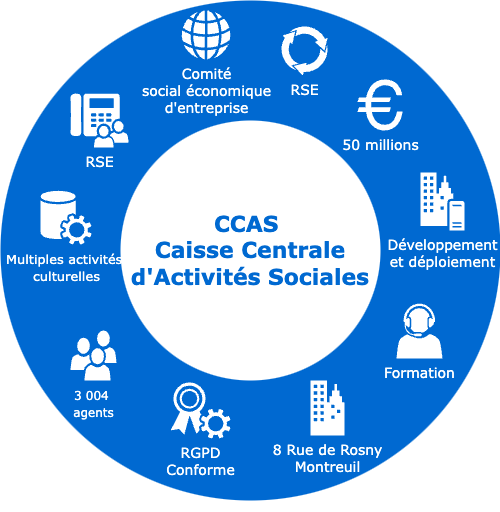

The diagram above was exported from draw.io. Its source (the exported page's mxGraphModel, read from the mxfile embedded in the PNG):
<mxGraphModel dx="924" dy="633" grid="1" gridSize="10" guides="1" tooltips="1" connect="1" arrows="1" fold="1" page="1" pageScale="1" pageWidth="1100" pageHeight="850" background="none" math="0" shadow="0">
  <root>
    <mxCell id="0" />
    <mxCell id="1" parent="0" />
    <mxCell id="70666756c84bb93c-1" value="" style="ellipse;whiteSpace=wrap;html=1;rounded=0;shadow=0;comic=0;strokeWidth=1;fontFamily=Verdana;fontSize=14;strokeColor=none;fillColor=#0069D1;" parent="1" vertex="1">
      <mxGeometry x="280" y="110" width="500" height="500" as="geometry" />
    </mxCell>
    <mxCell id="70666756c84bb93c-2" value="CCAS&amp;nbsp;&lt;br&gt;Caisse Centrale d'Activités Sociales" style="ellipse;whiteSpace=wrap;html=1;rounded=0;shadow=0;comic=0;strokeWidth=1;fontFamily=Verdana;fontSize=22;strokeColor=none;fillColor=#ffffff;fontColor=#0069D1;fontStyle=1" parent="1" vertex="1">
      <mxGeometry x="400" y="230" width="260" height="260" as="geometry" />
    </mxCell>
    <mxCell id="70666756c84bb93c-5" value="&lt;font style=&quot;font-size: 12px;&quot;&gt;3&amp;nbsp;004&amp;nbsp;&lt;br&gt;agents&lt;/font&gt;" style="shadow=0;dashed=0;html=1;strokeColor=none;fillColor=#ffffff;labelPosition=center;verticalLabelPosition=bottom;verticalAlign=top;shape=mxgraph.office.users.users;rounded=0;comic=0;fontFamily=Verdana;fontSize=14;fontColor=#FFFFFF;" parent="1" vertex="1">
      <mxGeometry x="350" y="440" width="46" height="50" as="geometry" />
    </mxCell>
    <mxCell id="70666756c84bb93c-6" value="Formation" style="shadow=0;dashed=0;html=1;strokeColor=none;fillColor=#ffffff;labelPosition=center;verticalLabelPosition=bottom;verticalAlign=top;shape=mxgraph.office.users.call_center_agent;rounded=0;comic=0;fontFamily=Verdana;fontSize=14;fontColor=#FFFFFF;" parent="1" vertex="1">
      <mxGeometry x="676" y="413" width="46" height="55" as="geometry" />
    </mxCell>
    <mxCell id="70666756c84bb93c-7" value="RSE" style="shadow=0;dashed=0;html=1;strokeColor=none;fillColor=#ffffff;labelPosition=center;verticalLabelPosition=bottom;verticalAlign=top;shape=mxgraph.office.users.response_group;rounded=0;comic=0;fontFamily=Verdana;fontSize=14;fontColor=#FFFFFF;" parent="1" vertex="1">
      <mxGeometry x="350" y="203" width="58" height="54" as="geometry" />
    </mxCell>
    <mxCell id="70666756c84bb93c-8" value="&lt;font style=&quot;font-size: 13px;&quot;&gt;Multiples activités&amp;nbsp;&lt;br&gt;culturelles&lt;/font&gt;" style="shadow=0;dashed=0;html=1;strokeColor=none;fillColor=#ffffff;labelPosition=center;verticalLabelPosition=bottom;verticalAlign=top;shape=mxgraph.office.services.central_management_service;rounded=0;comic=0;fontFamily=Verdana;fontSize=14;fontColor=#FFFFFF;" parent="1" vertex="1">
      <mxGeometry x="320" y="300" width="51" height="54" as="geometry" />
    </mxCell>
    <mxCell id="70666756c84bb93c-9" value="Développement&lt;br&gt;et déploiement" style="shadow=0;dashed=0;html=1;strokeColor=none;fillColor=#ffffff;labelPosition=center;verticalLabelPosition=bottom;verticalAlign=top;shape=mxgraph.office.servers.on_premises_server;rounded=0;comic=0;fontFamily=Verdana;fontSize=14;fontColor=#FFFFFF;" parent="1" vertex="1">
      <mxGeometry x="700" y="282" width="44" height="58" as="geometry" />
    </mxCell>
    <mxCell id="70666756c84bb93c-10" value="RGPD&lt;br&gt;Conforme&lt;br&gt;&lt;br&gt;&lt;div&gt;&lt;br&gt;&lt;/div&gt;" style="shadow=0;dashed=0;html=1;strokeColor=none;fillColor=#ffffff;labelPosition=center;verticalLabelPosition=bottom;verticalAlign=top;shape=mxgraph.office.security.token_service;rounded=0;comic=0;fontFamily=Verdana;fontSize=14;fontColor=#FFFFFF;" parent="1" vertex="1">
      <mxGeometry x="450" y="492" width="60" height="56" as="geometry" />
    </mxCell>
    <mxCell id="70666756c84bb93c-11" value="8 Rue de Rosny&lt;br&gt;Montreuil" style="shadow=0;dashed=0;html=1;strokeColor=none;fillColor=#ffffff;labelPosition=center;verticalLabelPosition=bottom;verticalAlign=top;shape=mxgraph.office.concepts.on_premises;rounded=0;comic=0;fontFamily=Verdana;fontSize=14;fontColor=#FFFFFF;" parent="1" vertex="1">
      <mxGeometry x="590" y="490" width="34" height="55" as="geometry" />
    </mxCell>
    <mxCell id="70666756c84bb93c-12" value="Comité &lt;br&gt;social économique &lt;br&gt;d'entreprise" style="shadow=0;dashed=0;html=1;strokeColor=none;fillColor=#ffffff;labelPosition=center;verticalLabelPosition=bottom;verticalAlign=top;shape=mxgraph.office.concepts.globe_internet;rounded=0;comic=0;fontFamily=Verdana;fontSize=14;fontColor=#FFFFFF;" parent="1" vertex="1">
      <mxGeometry x="461" y="120" width="49" height="49" as="geometry" />
    </mxCell>
    <mxCell id="70666756c84bb93c-13" value="&lt;span style=&quot;background-color: initial;&quot;&gt;RSE&lt;br&gt;&lt;/span&gt;" style="shadow=0;dashed=0;html=1;strokeColor=none;shape=mxgraph.mscae.general.continuous_cycle;fillColor=#ffffff;rounded=0;comic=0;fontFamily=Verdana;fontSize=14;fontColor=#FFFFFF;verticalAlign=top;labelPosition=center;verticalLabelPosition=bottom;align=center;" parent="1" vertex="1">
      <mxGeometry x="560" y="135" width="48" height="50" as="geometry" />
    </mxCell>
    <mxCell id="70666756c84bb93c-15" value="50 millions" style="shape=mxgraph.signs.travel.euro;html=1;fillColor=#ffffff;strokeColor=none;verticalLabelPosition=bottom;verticalAlign=top;align=center;rounded=0;shadow=0;dashed=0;comic=0;fontFamily=Verdana;fontSize=14;fontColor=#FFFFFF;" parent="1" vertex="1">
      <mxGeometry x="637" y="189" width="45" height="51" as="geometry" />
    </mxCell>
  </root>
</mxGraphModel>